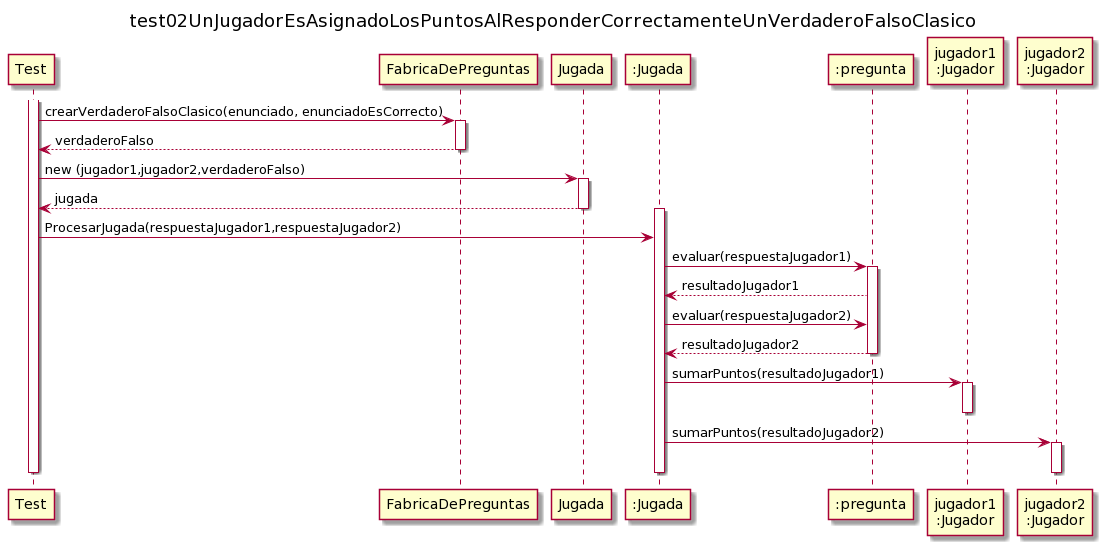

The diagram above was rendered by PlantUML. Its source (embedded in the PNG):
@startuml
'autonumber


title test02UnJugadorEsAsignadoLosPuntosAlResponderCorrectamenteUnVerdaderoFalsoClasico
participant Test
participant FabricaDePreguntas
participant Jugada
participant ":Jugada" as jugada
participant ":pregunta" as pregunta
participant "jugador1\n:Jugador" as j1
participant "jugador2\n:Jugador" as j2

activate Test
Test -> FabricaDePreguntas: crearVerdaderoFalsoClasico(enunciado, enunciadoEsCorrecto)
activate FabricaDePreguntas
FabricaDePreguntas -->Test: verdaderoFalso
deactivate FabricaDePreguntas

Test -> Jugada: new (jugador1,jugador2,verdaderoFalso)
activate Jugada
Jugada --> Test: jugada
deactivate Jugada

activate jugada
Test ->jugada: ProcesarJugada(respuestaJugador1,respuestaJugador2)
jugada->pregunta: evaluar(respuestaJugador1)
activate pregunta
pregunta --> jugada: resultadoJugador1
jugada->pregunta: evaluar(respuestaJugador2)
pregunta --> jugada: resultadoJugador2
deactivate pregunta 

jugada ->j1:sumarPuntos(resultadoJugador1)
activate j1
deactivate j1
jugada ->j2:sumarPuntos(resultadoJugador2)
activate j2
deactivate j2
deactivate jugada


deactivate Test
@enduml